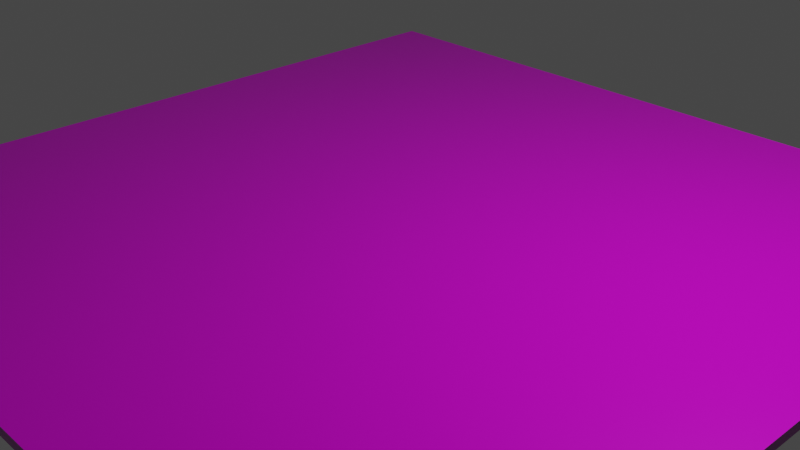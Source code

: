 # Source: D_evot_iskova_deska.blend  (saved by Blender 3.1.7; exported with 4.5.12 LTS)
import bpy
from mathutils import Matrix  # noqa: F401  (used for matrix-valued properties, if any)

bpy.ops.wm.read_factory_settings(use_empty=True)
scene = bpy.context.scene
scene.name = 'Scene'

# ---- collections
col_collection = bpy.data.collections.new('Collection'); scene.collection.children.link(col_collection)

# ---- images (referenced by path relative to the original .blend; pixels are not part of the script)
import os
ASSET_DIR = os.environ.get("B2B_ASSET_DIR", "")  # directory of the original .blend (textures are referenced by path, not embedded)
HERE = os.path.dirname(os.path.abspath(__file__))  # packed textures are extracted next to this script under _unpacked/

def load_image(name, relpath, width, height, colorspace="sRGB"):
    """Load a texture the original file referenced (path relative to the .blend, or extracted next to this script)."""
    p = next((c for c in (os.path.join(HERE, relpath), os.path.join(ASSET_DIR, relpath)) if relpath and os.path.exists(c)), "")
    if p:
        img = bpy.data.images.load(p, check_existing=True)
        img.name = name
    else:  # same state as the original file: an image datablock whose file is absent (Cycles renders it pink)
        img = bpy.data.images.new(name, width, height)
        img.source = "FILE"
        img.filepath = "//" + (relpath or name)
    img.colorspace_settings.name = colorspace
    return img
img_chipboard003_1k_color_png = load_image('Chipboard003_1K_Color.png', 'Chipboard003_1K-PNG/Chipboard003_1K_Color.png', 1024, 1024, 'sRGB')
img_chipboard003_1k_roughness_png = load_image('Chipboard003_1K_Roughness.png', 'Chipboard003_1K-PNG/Chipboard003_1K_Roughness.png', 1024, 1024, 'sRGB')
img_chipboard003_1k_normalgl_png = load_image('Chipboard003_1K_NormalGL.png', 'Chipboard003_1K-PNG/Chipboard003_1K_NormalGL.png', 1024, 1024, 'sRGB')
img_chipboard003_1k_displacement_png = load_image('Chipboard003_1K_Displacement.png', 'Chipboard003_1K-PNG/Chipboard003_1K_Displacement.png', 1024, 1024, 'sRGB')

# ---- materials (node trees are filled in below, after node groups)
mat_material = bpy.data.materials.new('Material')
mat_material.alpha_threshold = 0.0
mat_material.use_transparent_shadow = False
mat_material.line_color = (0.0, 0.0, 0.0, 1.0)

# ---- material node trees
mat_material.use_nodes = True; mat_material.node_tree.nodes.clear()
_N = mat_material.node_tree.nodes; _L = mat_material.node_tree.links
n0 = _N.new('ShaderNodeOutputMaterial'); n0.name = 'Material Output'; n0.location = (300, 300)
n1 = _N.new('ShaderNodeBsdfPrincipled'); n1.name = 'Principled BSDF'; n1.location = (10, 300)
n1.distribution = 'GGX'
n1.subsurface_method = 'RANDOM_WALK_SKIN'
n1.inputs[3].default_value = 1.45
n1.inputs[27].default_value = (0.0, 0.0, 0.0, 1.0)
n1.inputs[28].default_value = 1.0
n2 = _N.new('ShaderNodeTexImage'); n2.name = 'Image Texture'; n2.location = (-280, 280)
n2.image = img_chipboard003_1k_color_png
n3 = _N.new('ShaderNodeTexImage'); n3.name = 'Image Texture.001'; n3.location = (-315, -35)
n3.image = img_chipboard003_1k_roughness_png
n4 = _N.new('ShaderNodeNormalMap'); n4.name = 'Normal Map'; n4.location = (-176, -379)
n5 = _N.new('ShaderNodeTexImage'); n5.name = 'Image Texture.002'; n5.location = (-533, -444)
n5.image = img_chipboard003_1k_normalgl_png
n6 = _N.new('ShaderNodeTexImage'); n6.name = 'Image Texture.003'; n6.location = (-669, 46)
n6.image = img_chipboard003_1k_displacement_png
_L.new(n1.outputs[0], n0.inputs[0])
_L.new(n2.outputs[0], n1.inputs[0])
_L.new(n3.outputs[0], n1.inputs[2])
_L.new(n4.outputs[0], n1.inputs[5])
_L.new(n5.outputs[0], n4.inputs[1])
_L.new(n6.outputs[0], n1.inputs[1])
n0.is_active_output = True

# ---- world
world_world = bpy.data.worlds.new('World'); scene.world = world_world
world_world.use_nodes = True; world_world.node_tree.nodes.clear()
_N = world_world.node_tree.nodes; _L = world_world.node_tree.links
n0 = _N.new('ShaderNodeOutputWorld'); n0.name = 'World Output'; n0.location = (300, 300)
n1 = _N.new('ShaderNodeBackground'); n1.name = 'Background'; n1.location = (10, 300)
n1.inputs[0].default_value = (0.05088, 0.05088, 0.05088, 1.0)
_L.new(n1.outputs[0], n0.inputs[0])
n0.is_active_output = True
world_world.color = (0.05088, 0.05088, 0.05088)
world_world.use_sun_shadow = False
world_world.sun_shadow_jitter_overblur = 0.0

# ---- cameras
cam_camera = bpy.data.cameras.new('Camera')
cam_camera.clip_end = 100.0
cam_camera.ortho_scale = 7.314

# ---- lights
light_light = bpy.data.lights.new('Light', 'POINT')
light_light.transmission_factor = 0.0
light_light.energy = 1000.0
light_light.shadow_soft_size = 0.1
light_light.shadow_maximum_resolution = 0.006
light_light.use_absolute_resolution = True

# ---- meshes
me_cube = bpy.data.meshes.new('Cube')
me_cube.from_pydata([(1.0, 1.0, 1.0), (1.0, 1.0, -1.0), (1.0, -1.0, 1.0), (1.0, -1.0, -1.0), (-1.0, 1.0, 1.0), (-1.0, 1.0, -1.0), (-1.0, -1.0, 1.0), (-1.0, -1.0, -1.0)], [], [(0, 4, 6, 2), (3, 2, 6, 7), (7, 6, 4, 5), (5, 1, 3, 7), (1, 0, 2, 3), (5, 4, 0, 1)])
_uv = me_cube.uv_layers.new(name='UVMap')
_uv.uv.foreach_set('vector', [-0.09258, 0.5, -1.278, 0.5, -1.278, -0.6852, -0.09258, -0.6852, 1.093, -0.6852, -0.09258, -0.6852, -0.09258, -1.87, 1.093, -1.87, 1.093, 2.87, -0.09258, 2.87, -0.09258, 1.685, 1.093, 1.685, 2.278, 0.5, 1.093, 0.5, 1.093, -0.6852, 2.278, -0.6852, 1.093, 0.5, -0.09258, 0.5, -0.09258, -0.6852, 1.093, -0.6852, 1.093, 1.685, -0.09258, 1.685, -0.09258, 0.5, 1.093, 0.5])
me_cube.materials.append(mat_material)
me_cube.use_remesh_preserve_volume = False
me_cube.use_remesh_preserve_attributes = False
me_cube.use_mirror_vertex_groups = False
me_cube.update()

# ---- objects
ob_cube = bpy.data.objects.new('Cube', me_cube)
ob_light = bpy.data.objects.new('Light', light_light)
ob_camera = bpy.data.objects.new('Camera', cam_camera)

# ---- transforms, parenting, visibility, modifiers, constraints
ob_cube.location = (0.0, 0.0, 0.0)
ob_cube.scale = (4.531, 4.531, 0.05097)
ob_cube.lock_rotations_4d = False
ob_cube.empty_display_type = 'ARROWS'
ob_cube.lineart.crease_threshold = 0.0
ob_light.location = (4.076, 1.005, 5.904)
ob_light.rotation_euler = (0.6503, 0.05522, 1.866)
ob_light.lock_rotations_4d = False
ob_light.empty_display_type = 'ARROWS'
ob_light.color = (0.0, 0.0, 0.0, 0.0)
ob_light.lineart.crease_threshold = 0.0
ob_camera.location = (7.359, -6.926, 4.958)
ob_camera.rotation_euler = (1.109, 0.0, 0.8149)
ob_camera.lock_rotations_4d = False
ob_camera.empty_display_type = 'ARROWS'
ob_camera.color = (0.0, 0.0, 0.0, 0.0)
ob_camera.display_type = 'WIRE'
ob_camera.lineart.crease_threshold = 0.0

# ---- collection membership
col_collection.objects.link(ob_cube)
col_collection.objects.link(ob_light)
col_collection.objects.link(ob_camera)

# ---- scene / render settings (as saved in the file)
scene.camera = ob_camera
scene.frame_start = 1; scene.frame_end = 250; scene.frame_set(1)
scene.render.engine = 'BLENDER_EEVEE_NEXT'
scene.cycles.sampling_pattern = 'TABULATED_SOBOL'
scene.cycles.use_light_tree = False
scene.view_settings.view_transform = 'Filmic'
bpy.context.view_layer.update()
